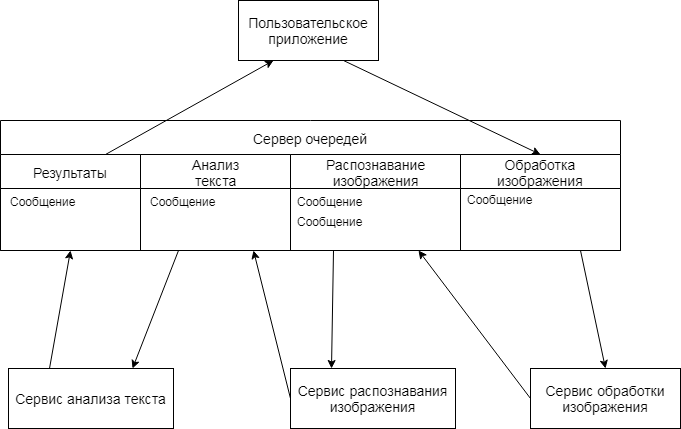

The diagram above was exported from draw.io. Its source (the exported page's mxGraphModel, read from the mxfile embedded in the PNG):
<mxGraphModel dx="840" dy="485" grid="1" gridSize="10" guides="1" tooltips="1" connect="1" arrows="1" fold="1" page="1" pageScale="1" pageWidth="850" pageHeight="1100" math="0" shadow="0">
  <root>
    <mxCell id="0" />
    <mxCell id="1" parent="0" />
    <UserObject label="&lt;font style=&quot;font-size: 14px&quot;&gt;Пользовательское приложение&lt;/font&gt;" treeRoot="1" id="U2l8Py2AyzCqXMwFJyQJ-2">
      <mxCell style="whiteSpace=wrap;html=1;align=center;treeFolding=1;container=1;recursiveResize=0;" vertex="1" parent="1">
        <mxGeometry x="318" y="42" width="140" height="60" as="geometry" />
      </mxCell>
    </UserObject>
    <mxCell id="U2l8Py2AyzCqXMwFJyQJ-3" value="&lt;font style=&quot;font-size: 14px ; font-weight: normal&quot;&gt;Сервер очередей&lt;/font&gt;" style="swimlane;html=1;childLayout=stackLayout;resizeParent=1;resizeParentMax=0;startSize=34;" vertex="1" parent="1">
      <mxGeometry x="80" y="162" width="620" height="130" as="geometry" />
    </mxCell>
    <mxCell id="U2l8Py2AyzCqXMwFJyQJ-4" value="&lt;font style=&quot;font-size: 14px ; font-weight: normal&quot;&gt;Результаты&lt;/font&gt;" style="swimlane;html=1;startSize=34;" vertex="1" parent="U2l8Py2AyzCqXMwFJyQJ-3">
      <mxGeometry y="34" width="140" height="96" as="geometry" />
    </mxCell>
    <mxCell id="U2l8Py2AyzCqXMwFJyQJ-44" value="Сообщение" style="text;html=1;resizable=0;points=[];autosize=1;align=left;verticalAlign=top;spacingTop=-4;" vertex="1" parent="U2l8Py2AyzCqXMwFJyQJ-4">
      <mxGeometry x="8" y="38" width="80" height="20" as="geometry" />
    </mxCell>
    <mxCell id="U2l8Py2AyzCqXMwFJyQJ-5" value="&lt;span style=&quot;font-weight: normal&quot;&gt;&lt;font style=&quot;font-size: 14px&quot;&gt;Анализ&lt;br&gt;текста&lt;/font&gt;&lt;/span&gt;&lt;br&gt;" style="swimlane;html=1;startSize=34;" vertex="1" parent="U2l8Py2AyzCqXMwFJyQJ-3">
      <mxGeometry x="140" y="34" width="150" height="96" as="geometry" />
    </mxCell>
    <mxCell id="U2l8Py2AyzCqXMwFJyQJ-40" value="Сообщение" style="text;html=1;resizable=0;points=[];autosize=1;align=left;verticalAlign=top;spacingTop=-4;" vertex="1" parent="U2l8Py2AyzCqXMwFJyQJ-5">
      <mxGeometry x="8" y="38" width="80" height="20" as="geometry" />
    </mxCell>
    <mxCell id="U2l8Py2AyzCqXMwFJyQJ-6" value="&lt;span style=&quot;font-weight: normal&quot;&gt;&lt;font style=&quot;font-size: 14px&quot;&gt;Распознавание&lt;br&gt;изображения&lt;/font&gt;&lt;/span&gt;&lt;br&gt;" style="swimlane;html=1;startSize=34;" vertex="1" parent="U2l8Py2AyzCqXMwFJyQJ-3">
      <mxGeometry x="290" y="34" width="170" height="96" as="geometry" />
    </mxCell>
    <mxCell id="U2l8Py2AyzCqXMwFJyQJ-38" value="Сообщение" style="text;html=1;resizable=0;points=[];autosize=1;align=left;verticalAlign=top;spacingTop=-4;" vertex="1" parent="U2l8Py2AyzCqXMwFJyQJ-6">
      <mxGeometry x="5" y="38" width="80" height="20" as="geometry" />
    </mxCell>
    <mxCell id="U2l8Py2AyzCqXMwFJyQJ-39" value="Сообщение" style="text;html=1;resizable=0;points=[];autosize=1;align=left;verticalAlign=top;spacingTop=-4;" vertex="1" parent="U2l8Py2AyzCqXMwFJyQJ-6">
      <mxGeometry x="5" y="58" width="80" height="20" as="geometry" />
    </mxCell>
    <mxCell id="U2l8Py2AyzCqXMwFJyQJ-36" value="&lt;span style=&quot;font-weight: normal&quot;&gt;&lt;font style=&quot;font-size: 14px&quot;&gt;Обработка&lt;br&gt;изображения&lt;/font&gt;&lt;/span&gt;&lt;br&gt;" style="swimlane;html=1;startSize=34;" vertex="1" parent="U2l8Py2AyzCqXMwFJyQJ-3">
      <mxGeometry x="460" y="34" width="160" height="96" as="geometry" />
    </mxCell>
    <mxCell id="U2l8Py2AyzCqXMwFJyQJ-37" value="Сообщение" style="text;html=1;resizable=0;points=[];autosize=1;align=left;verticalAlign=top;spacingTop=-4;" vertex="1" parent="U2l8Py2AyzCqXMwFJyQJ-36">
      <mxGeometry x="5" y="36" width="80" height="20" as="geometry" />
    </mxCell>
    <UserObject label="&lt;font style=&quot;font-size: 14px&quot;&gt;Сервис обработки изображения&lt;br&gt;&lt;/font&gt;" treeRoot="1" id="U2l8Py2AyzCqXMwFJyQJ-13">
      <mxCell style="whiteSpace=wrap;html=1;align=center;treeFolding=1;container=1;recursiveResize=0;" vertex="1" parent="1">
        <mxGeometry x="610" y="410" width="150" height="60" as="geometry" />
      </mxCell>
    </UserObject>
    <UserObject label="&lt;font style=&quot;font-size: 14px&quot;&gt;Сервис распознавания изображения&lt;br&gt;&lt;/font&gt;" treeRoot="1" id="U2l8Py2AyzCqXMwFJyQJ-14">
      <mxCell style="whiteSpace=wrap;html=1;align=center;treeFolding=1;container=1;recursiveResize=0;" vertex="1" parent="1">
        <mxGeometry x="370" y="410" width="165" height="60" as="geometry" />
      </mxCell>
    </UserObject>
    <UserObject label="&lt;font style=&quot;font-size: 14px&quot;&gt;Сервис анализа текста&lt;br&gt;&lt;/font&gt;" treeRoot="1" id="U2l8Py2AyzCqXMwFJyQJ-15">
      <mxCell style="whiteSpace=wrap;html=1;align=center;treeFolding=1;container=1;recursiveResize=0;" vertex="1" parent="1">
        <mxGeometry x="88" y="410" width="165" height="60" as="geometry" />
      </mxCell>
    </UserObject>
    <mxCell id="U2l8Py2AyzCqXMwFJyQJ-16" value="" style="endArrow=classic;html=1;exitX=0.75;exitY=1;exitDx=0;exitDy=0;entryX=0.5;entryY=0;entryDx=0;entryDy=0;" edge="1" parent="1" source="U2l8Py2AyzCqXMwFJyQJ-2" target="U2l8Py2AyzCqXMwFJyQJ-36">
      <mxGeometry width="50" height="50" relative="1" as="geometry">
        <mxPoint x="568" y="122" as="sourcePoint" />
        <mxPoint x="618" y="72" as="targetPoint" />
      </mxGeometry>
    </mxCell>
    <mxCell id="U2l8Py2AyzCqXMwFJyQJ-17" value="" style="endArrow=classic;html=1;entryX=0.25;entryY=1;entryDx=0;entryDy=0;exitX=0.75;exitY=0;exitDx=0;exitDy=0;" edge="1" parent="1" source="U2l8Py2AyzCqXMwFJyQJ-4" target="U2l8Py2AyzCqXMwFJyQJ-2">
      <mxGeometry width="50" height="50" relative="1" as="geometry">
        <mxPoint x="248" y="142" as="sourcePoint" />
        <mxPoint x="298" y="92" as="targetPoint" />
      </mxGeometry>
    </mxCell>
    <mxCell id="U2l8Py2AyzCqXMwFJyQJ-19" value="" style="endArrow=classic;html=1;exitX=0;exitY=0.5;exitDx=0;exitDy=0;entryX=0.75;entryY=1;entryDx=0;entryDy=0;" edge="1" parent="1" source="U2l8Py2AyzCqXMwFJyQJ-13" target="U2l8Py2AyzCqXMwFJyQJ-6">
      <mxGeometry width="50" height="50" relative="1" as="geometry">
        <mxPoint x="578" y="352" as="sourcePoint" />
        <mxPoint x="628" y="302" as="targetPoint" />
      </mxGeometry>
    </mxCell>
    <mxCell id="U2l8Py2AyzCqXMwFJyQJ-20" value="" style="endArrow=classic;html=1;entryX=0.25;entryY=0;entryDx=0;entryDy=0;exitX=0.25;exitY=1;exitDx=0;exitDy=0;" edge="1" parent="1" source="U2l8Py2AyzCqXMwFJyQJ-6" target="U2l8Py2AyzCqXMwFJyQJ-14">
      <mxGeometry width="50" height="50" relative="1" as="geometry">
        <mxPoint x="488" y="332" as="sourcePoint" />
        <mxPoint x="428" y="282" as="targetPoint" />
      </mxGeometry>
    </mxCell>
    <mxCell id="U2l8Py2AyzCqXMwFJyQJ-21" value="" style="endArrow=classic;html=1;exitX=0;exitY=0.5;exitDx=0;exitDy=0;entryX=0.75;entryY=1;entryDx=0;entryDy=0;" edge="1" parent="1" source="U2l8Py2AyzCqXMwFJyQJ-14" target="U2l8Py2AyzCqXMwFJyQJ-5">
      <mxGeometry width="50" height="50" relative="1" as="geometry">
        <mxPoint x="318" y="352" as="sourcePoint" />
        <mxPoint x="368" y="302" as="targetPoint" />
      </mxGeometry>
    </mxCell>
    <mxCell id="U2l8Py2AyzCqXMwFJyQJ-22" value="" style="endArrow=classic;html=1;entryX=0.75;entryY=0;entryDx=0;entryDy=0;exitX=0.25;exitY=1;exitDx=0;exitDy=0;" edge="1" parent="1" source="U2l8Py2AyzCqXMwFJyQJ-5" target="U2l8Py2AyzCqXMwFJyQJ-15">
      <mxGeometry width="50" height="50" relative="1" as="geometry">
        <mxPoint x="208" y="322" as="sourcePoint" />
        <mxPoint x="348" y="292" as="targetPoint" />
      </mxGeometry>
    </mxCell>
    <mxCell id="U2l8Py2AyzCqXMwFJyQJ-42" value="" style="endArrow=classic;html=1;exitX=0.75;exitY=1;exitDx=0;exitDy=0;entryX=0.5;entryY=0;entryDx=0;entryDy=0;" edge="1" parent="1" source="U2l8Py2AyzCqXMwFJyQJ-36" target="U2l8Py2AyzCqXMwFJyQJ-13">
      <mxGeometry width="50" height="50" relative="1" as="geometry">
        <mxPoint x="708" y="372" as="sourcePoint" />
        <mxPoint x="758" y="322" as="targetPoint" />
      </mxGeometry>
    </mxCell>
    <mxCell id="U2l8Py2AyzCqXMwFJyQJ-43" value="" style="endArrow=classic;html=1;exitX=0.25;exitY=0;exitDx=0;exitDy=0;entryX=0.5;entryY=1;entryDx=0;entryDy=0;" edge="1" parent="1" source="U2l8Py2AyzCqXMwFJyQJ-15" target="U2l8Py2AyzCqXMwFJyQJ-4">
      <mxGeometry width="50" height="50" relative="1" as="geometry">
        <mxPoint x="148" y="382" as="sourcePoint" />
        <mxPoint x="198" y="332" as="targetPoint" />
      </mxGeometry>
    </mxCell>
  </root>
</mxGraphModel>